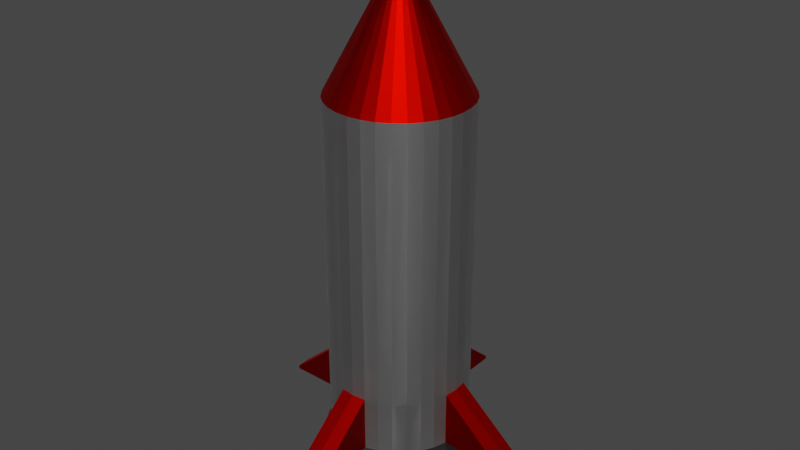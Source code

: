 # Source: rocket.blend  (saved by Blender 3.3.6; exported with 4.5.12 LTS)
import bpy
from mathutils import Matrix  # noqa: F401  (used for matrix-valued properties, if any)

bpy.ops.wm.read_factory_settings(use_empty=True)
scene = bpy.context.scene
scene.name = 'Scene'

# ---- collections
col_collection = bpy.data.collections.new('Collection'); scene.collection.children.link(col_collection)

# ---- materials (node trees are filled in below, after node groups)
mat_red = bpy.data.materials.new('Red')
mat_red.use_transparent_shadow = False
mat_body = bpy.data.materials.new('Body')
mat_body.use_transparent_shadow = False
mat_black = bpy.data.materials.new('Black')
mat_black.use_transparent_shadow = False
mat_grey = bpy.data.materials.new('Grey')
mat_grey.use_transparent_shadow = False

# ---- material node trees
mat_red.use_nodes = True; mat_red.node_tree.nodes.clear()
_N = mat_red.node_tree.nodes; _L = mat_red.node_tree.links
n0 = _N.new('ShaderNodeBsdfPrincipled'); n0.name = 'Principled BSDF'; n0.location = (10, 300)
n0.distribution = 'GGX'
n0.subsurface_method = 'RANDOM_WALK_SKIN'
n0.inputs[0].default_value = (0.8, 0.001717, 0.0, 1.0)
n0.inputs[1].default_value = 1.0
n0.inputs[3].default_value = 1.45
n0.inputs[27].default_value = (0.0, 0.0, 0.0, 1.0)
n0.inputs[28].default_value = 1.0
n1 = _N.new('ShaderNodeOutputMaterial'); n1.name = 'Material Output'; n1.location = (300, 300)
_L.new(n0.outputs[0], n1.inputs[0])
n1.is_active_output = True
mat_body.use_nodes = True; mat_body.node_tree.nodes.clear()
_N = mat_body.node_tree.nodes; _L = mat_body.node_tree.links
n0 = _N.new('ShaderNodeBsdfPrincipled'); n0.name = 'Principled BSDF'; n0.location = (10, 300)
n0.distribution = 'GGX'
n0.subsurface_method = 'RANDOM_WALK_SKIN'
n0.inputs[1].default_value = 1.0
n0.inputs[3].default_value = 1.45
n0.inputs[27].default_value = (0.0, 0.0, 0.0, 1.0)
n0.inputs[28].default_value = 1.0
n1 = _N.new('ShaderNodeOutputMaterial'); n1.name = 'Material Output'; n1.location = (300, 300)
_L.new(n0.outputs[0], n1.inputs[0])
n1.is_active_output = True
mat_black.use_nodes = True; mat_black.node_tree.nodes.clear()
_N = mat_black.node_tree.nodes; _L = mat_black.node_tree.links
n0 = _N.new('ShaderNodeBsdfPrincipled'); n0.name = 'Principled BSDF'; n0.location = (10, 300)
n0.distribution = 'GGX'
n0.subsurface_method = 'RANDOM_WALK_SKIN'
n0.inputs[0].default_value = (0.0, 0.0, 0.0, 1.0)
n0.inputs[3].default_value = 1.45
n0.inputs[27].default_value = (0.0, 0.0, 0.0, 1.0)
n0.inputs[28].default_value = 1.0
n1 = _N.new('ShaderNodeOutputMaterial'); n1.name = 'Material Output'; n1.location = (300, 300)
_L.new(n0.outputs[0], n1.inputs[0])
n1.is_active_output = True
mat_grey.use_nodes = True; mat_grey.node_tree.nodes.clear()
_N = mat_grey.node_tree.nodes; _L = mat_grey.node_tree.links
n0 = _N.new('ShaderNodeBsdfPrincipled'); n0.name = 'Principled BSDF'; n0.location = (10, 300)
n0.distribution = 'GGX'
n0.subsurface_method = 'RANDOM_WALK_SKIN'
n0.inputs[0].default_value = (0.2019, 0.2019, 0.2019, 1.0)
n0.inputs[1].default_value = 1.0
n0.inputs[3].default_value = 1.45
n0.inputs[27].default_value = (0.0, 0.0, 0.0, 1.0)
n0.inputs[28].default_value = 1.0
n1 = _N.new('ShaderNodeOutputMaterial'); n1.name = 'Material Output'; n1.location = (300, 300)
_L.new(n0.outputs[0], n1.inputs[0])
n1.is_active_output = True

# ---- world
world_world = bpy.data.worlds.new('World'); scene.world = world_world
world_world.use_nodes = True; world_world.node_tree.nodes.clear()
_N = world_world.node_tree.nodes; _L = world_world.node_tree.links
n0 = _N.new('ShaderNodeOutputWorld'); n0.name = 'World Output'; n0.location = (300, 300)
n1 = _N.new('ShaderNodeBackground'); n1.name = 'Background'; n1.location = (10, 300)
n1.inputs[0].default_value = (0.05088, 0.05088, 0.05088, 1.0)
_L.new(n1.outputs[0], n0.inputs[0])
n0.is_active_output = True
world_world.color = (0.05088, 0.05088, 0.05088)
world_world.use_sun_shadow = False
world_world.sun_shadow_jitter_overblur = 0.0

# ---- meshes
me_cylinder = bpy.data.meshes.new('Cylinder')
me_cylinder.from_pydata([(0.0, 1.0, -1.0), (1.211e-08, 1.49e-08, 1.159), (0.1951, 0.9808, -1.0), (-0.3755, 0.9066, -1.09), (0.3827, 0.9239, -1.0), (-0.5452, 0.8159, -1.09), (0.5556, 0.8315, -1.0), (-0.6939, 0.6939, -1.09), (0.7071, 0.7071, -1.0), (-0.8159, 0.5452, -1.09), (0.8315, 0.5556, -1.0), (-0.9066, 0.3755, -1.09), (0.9239, 0.3827, -1.0), (-0.9624, 0.1914, -1.09), (0.9808, 0.1951, -1.0), (-0.9813, 0.0, -1.09), (1.0, 0.0, -1.0), (-0.9624, -0.1914, -1.09), (0.9808, -0.1951, -1.0), (-0.9066, -0.3755, -1.09), (0.9239, -0.3827, -1.0), (-0.8159, -0.5452, -1.09), (0.8315, -0.5556, -1.0), (-0.6939, -0.6939, -1.09), (0.7071, -0.7071, -1.0), (-0.5452, -0.8159, -1.09), (0.5556, -0.8315, -1.0), (-0.3755, -0.9066, -1.09), (0.3827, -0.9239, -1.0), (-0.1914, -0.9624, -1.09), (0.1951, -0.9808, -1.0), (1.069e-09, -0.9813, -1.09), (0.0, -1.0, -1.0), (0.1914, -0.9624, -1.09), (-0.1951, -0.9808, -1.0), (0.3755, -0.9066, -1.09), (-0.3827, -0.9239, -1.0), (0.5452, -0.8159, -1.09), (-0.5556, -0.8315, -1.0), (0.6939, -0.6939, -1.09), (-0.7071, -0.7071, -1.0), (0.8159, -0.5452, -1.09), (-0.8315, -0.5556, -1.0), (0.9066, -0.3755, -1.09), (-0.9239, -0.3827, -1.0), (0.9624, -0.1914, -1.09), (-0.9808, -0.1951, -1.0), (0.9813, 0.0, -1.09), (-1.0, 0.0, -1.0), (0.9624, 0.1914, -1.09), (-0.9808, 0.1951, -1.0), (0.9066, 0.3755, -1.09), (-0.9239, 0.3827, -1.0), (0.8159, 0.5452, -1.09), (-0.8315, 0.5556, -1.0), (0.6939, 0.6939, -1.09), (-0.7071, 0.7071, -1.0), (0.5452, 0.8159, -1.09), (-0.5556, 0.8315, -1.0), (0.3755, 0.9066, -1.09), (-0.3827, 0.9239, -1.0), (0.1914, 0.9624, -1.09), (-0.1951, 0.9808, -1.0), (1.069e-09, 0.9813, -1.09), (0.0, 1.0, 0.5605), (0.1951, 0.9808, 0.5605), (0.3827, 0.9239, 0.5605), (0.5556, 0.8315, 0.5605), (0.7071, 0.7071, 0.5605), (0.8315, 0.5556, 0.5605), (0.9239, 0.3827, 0.5605), (0.9808, 0.1951, 0.5605), (1.0, 0.0, 0.5605), (0.9808, -0.1951, 0.5605), (0.9239, -0.3827, 0.5605), (0.8315, -0.5556, 0.5605), (0.7071, -0.7071, 0.5605), (0.5556, -0.8315, 0.5605), (0.3827, -0.9239, 0.5605), (0.1951, -0.9808, 0.5605), (0.0, -1.0, 0.5605), (-0.1951, -0.9808, 0.5605), (-0.3827, -0.9239, 0.5605), (-0.5556, -0.8315, 0.5605), (-0.7071, -0.7071, 0.5605), (-0.8315, -0.5556, 0.5605), (-0.9239, -0.3827, 0.5605), (-0.9808, -0.1951, 0.5605), (-1.0, 0.0, 0.5605), (-0.9808, 0.1951, 0.5605), (-0.9239, 0.3827, 0.5605), (-0.8315, 0.5556, 0.5605), (-0.7071, 0.7071, 0.5605), (-0.5556, 0.8315, 0.5605), (-0.3827, 0.9239, 0.5605), (-0.1951, 0.9808, 0.5605), (0.1951, 0.9808, -0.7426), (0.3827, 0.9239, -0.7426), (0.5556, 0.8315, -0.7426), (0.7071, 0.7071, -0.7426), (0.8315, 0.5556, -0.7426), (0.9239, 0.3827, -0.7426), (0.9808, 0.1951, -0.7426), (1.0, 0.0, -0.7426), (0.9808, -0.1951, -0.7426), (0.9239, -0.3827, -0.7426), (0.8315, -0.5556, -0.7426), (0.7071, -0.7071, -0.7426), (0.5556, -0.8315, -0.7426), (0.3827, -0.9239, -0.7426), (0.1951, -0.9808, -0.7426), (0.0, -1.0, -0.7426), (-0.1951, -0.9808, -0.7426), (-0.3827, -0.9239, -0.7426), (-0.5556, -0.8315, -0.7426), (-0.7071, -0.7071, -0.7426), (-0.8315, -0.5556, -0.7426), (-0.9239, -0.3827, -0.7426), (-0.9808, -0.1951, -0.7426), (-1.0, 0.0, -0.7426), (-0.9808, 0.1951, -0.7426), (-0.9239, 0.3827, -0.7426), (-0.8315, 0.5556, -0.7426), (-0.7071, 0.7071, -0.7426), (-0.5556, 0.8315, -0.7426), (-0.3827, 0.9239, -0.7426), (-0.1951, 0.9808, -0.7426), (0.0, 1.0, -0.7426), (-0.1914, 0.9624, -1.09), (1.849, 0.1989, -0.9816), (1.849, 0.1989, -0.9969), (1.866, 0.0, -0.9969), (1.866, 0.0, -0.9816), (1.849, -0.1989, -0.9969), (1.849, -0.1989, -0.9816), (0.2007, -1.849, -0.9815), (0.2007, -1.849, -0.9969), (0.0, -1.866, -0.9969), (0.0, -1.866, -0.9815), (-0.2007, -1.849, -0.9969), (-0.2007, -1.849, -0.9815), (-0.2426, 1.22, -1.228), (1.069e-09, 1.244, -1.228), (-0.4759, 1.149, -1.228), (-0.691, 1.034, -1.228), (-0.8794, 0.8794, -1.228), (-1.034, 0.691, -1.228), (-1.149, 0.4759, -1.228), (-1.22, 0.2426, -1.228), (-1.244, 0.0, -1.228), (-1.22, -0.2426, -1.228), (-1.149, -0.4759, -1.228), (-1.034, -0.691, -1.228), (-0.8794, -0.8794, -1.228), (-0.691, -1.034, -1.228), (-0.4759, -1.149, -1.228), (-0.2426, -1.22, -1.228), (1.069e-09, -1.244, -1.228), (0.2426, -1.22, -1.228), (0.4759, -1.149, -1.228), (0.691, -1.034, -1.228), (0.8794, -0.8794, -1.228), (1.034, -0.691, -1.228), (1.149, -0.4759, -1.228), (1.22, -0.2426, -1.228), (1.244, 0.0, -1.228), (1.22, 0.2426, -1.228), (1.149, 0.4759, -1.228), (1.034, 0.691, -1.228), (0.8794, 0.8794, -1.228), (0.691, 1.034, -1.228), (0.4759, 1.149, -1.228), (0.2426, 1.22, -1.228), (-0.2272, 1.142, -1.228), (1.069e-09, 1.164, -1.228), (-0.4456, 1.076, -1.228), (-0.6469, 0.9682, -1.228), (-0.8234, 0.8234, -1.228), (-0.9682, 0.6469, -1.228), (-1.076, 0.4456, -1.228), (-1.142, 0.2272, -1.228), (-1.164, 0.0, -1.228), (-1.142, -0.2272, -1.228), (-1.076, -0.4456, -1.228), (-0.9682, -0.6469, -1.228), (-0.8234, -0.8234, -1.228), (-0.6469, -0.9682, -1.228), (-0.4456, -1.076, -1.228), (-0.2272, -1.142, -1.228), (1.069e-09, -1.164, -1.228), (0.2272, -1.142, -1.228), (0.4456, -1.076, -1.228), (0.6469, -0.9682, -1.228), (0.8234, -0.8234, -1.228), (0.9682, -0.6469, -1.228), (1.076, -0.4456, -1.228), (1.142, -0.2272, -1.228), (1.164, 0.0, -1.228), (1.142, 0.2272, -1.228), (1.076, 0.4456, -1.228), (0.9682, 0.6469, -1.228), (0.8234, 0.8234, -1.228), (0.6469, 0.9682, -1.228), (0.4456, 1.076, -1.228), (0.2272, 1.142, -1.228)], [], [(64, 1, 65), (65, 1, 66), (66, 1, 67), (67, 1, 68), (68, 1, 69), (69, 1, 70), (70, 1, 71), (71, 1, 72), (72, 1, 73), (73, 1, 74), (74, 1, 75), (75, 1, 76), (76, 1, 77), (77, 1, 78), (78, 1, 79), (79, 1, 80), (80, 1, 81), (81, 1, 82), (82, 1, 83), (83, 1, 84), (84, 1, 85), (85, 1, 86), (86, 1, 87), (87, 1, 88), (88, 1, 89), (89, 1, 90), (90, 1, 91), (91, 1, 92), (92, 1, 93), (93, 1, 94), (14, 16, 165, 166), (94, 1, 95), (95, 1, 64), (6, 8, 169, 170), (126, 95, 64, 127), (125, 94, 95, 126), (124, 93, 94, 125), (123, 92, 93, 124), (122, 91, 92, 123), (121, 90, 91, 122), (120, 89, 90, 121), (119, 88, 89, 120), (118, 87, 88, 119), (117, 86, 87, 118), (116, 85, 86, 117), (115, 84, 85, 116), (114, 83, 84, 115), (113, 82, 83, 114), (112, 81, 82, 113), (111, 80, 81, 112), (110, 79, 80, 111), (109, 78, 79, 110), (108, 77, 78, 109), (107, 76, 77, 108), (106, 75, 76, 107), (105, 74, 75, 106), (104, 73, 74, 105), (103, 72, 73, 104), (102, 71, 72, 103), (101, 70, 71, 102), (100, 69, 70, 101), (99, 68, 69, 100), (98, 67, 68, 99), (97, 66, 67, 98), (96, 65, 66, 97), (127, 64, 65, 96), (0, 127, 96, 2), (2, 96, 97, 4), (4, 97, 98, 6), (6, 98, 99, 8), (8, 99, 100, 10), (10, 100, 101, 12), (12, 101, 102, 14), (30, 110, 135, 136), (34, 32, 137, 139), (18, 104, 105, 20), (20, 105, 106, 22), (22, 106, 107, 24), (24, 107, 108, 26), (26, 108, 109, 28), (28, 109, 110, 30), (110, 111, 138, 135), (103, 104, 134, 132), (34, 112, 113, 36), (36, 113, 114, 38), (38, 114, 115, 40), (40, 115, 116, 42), (42, 116, 117, 44), (44, 117, 118, 46), (46, 118, 119, 48), (48, 119, 120, 50), (50, 120, 121, 52), (52, 121, 122, 54), (54, 122, 123, 56), (56, 123, 124, 58), (58, 124, 125, 60), (60, 125, 126, 62), (62, 126, 127, 0), (58, 60, 143, 144), (40, 42, 152, 153), (22, 24, 161, 162), (4, 6, 170, 171), (48, 50, 148, 149), (30, 32, 157, 158), (12, 14, 166, 167), (56, 58, 144, 145), (38, 40, 153, 154), (20, 22, 162, 163), (2, 4, 171, 172), (46, 48, 149, 150), (28, 30, 158, 159), (10, 12, 167, 168), (54, 56, 145, 146), (36, 38, 154, 155), (18, 20, 163, 164), (62, 0, 142, 141), (0, 2, 172, 142), (44, 46, 150, 151), (26, 28, 159, 160), (8, 10, 168, 169), (52, 54, 146, 147), (34, 36, 155, 156), (16, 18, 164, 165), (60, 62, 141, 143), (42, 44, 151, 152), (24, 26, 160, 161), (63, 61, 59, 57, 55, 53, 51, 49, 47, 45, 43, 41, 39, 37, 35, 33, 31, 29, 27, 25, 23, 21, 19, 17, 15, 13, 11, 9, 7, 5, 3, 128), (32, 34, 156, 157), (50, 52, 147, 148), (130, 129, 132, 131), (131, 132, 134, 133), (136, 135, 138, 137), (137, 138, 140, 139), (111, 112, 140, 138), (112, 34, 139, 140), (18, 16, 131, 133), (14, 102, 129, 130), (32, 30, 136, 137), (104, 18, 133, 134), (102, 103, 132, 129), (16, 14, 130, 131), (174, 173, 141, 142), (173, 175, 143, 141), (175, 176, 144, 143), (176, 177, 145, 144), (177, 178, 146, 145), (178, 179, 147, 146), (179, 180, 148, 147), (180, 181, 149, 148), (181, 182, 150, 149), (182, 183, 151, 150), (183, 184, 152, 151), (184, 185, 153, 152), (185, 186, 154, 153), (186, 187, 155, 154), (187, 188, 156, 155), (188, 189, 157, 156), (189, 190, 158, 157), (190, 191, 159, 158), (191, 192, 160, 159), (192, 193, 161, 160), (193, 194, 162, 161), (194, 195, 163, 162), (195, 196, 164, 163), (196, 197, 165, 164), (197, 198, 166, 165), (198, 199, 167, 166), (199, 200, 168, 167), (200, 201, 169, 168), (201, 202, 170, 169), (202, 203, 171, 170), (203, 204, 172, 171), (204, 174, 142, 172), (63, 128, 173, 174), (128, 3, 175, 173), (3, 5, 176, 175), (5, 7, 177, 176), (7, 9, 178, 177), (9, 11, 179, 178), (11, 13, 180, 179), (13, 15, 181, 180), (15, 17, 182, 181), (17, 19, 183, 182), (19, 21, 184, 183), (21, 23, 185, 184), (23, 25, 186, 185), (25, 27, 187, 186), (27, 29, 188, 187), (29, 31, 189, 188), (31, 33, 190, 189), (33, 35, 191, 190), (35, 37, 192, 191), (37, 39, 193, 192), (39, 41, 194, 193), (41, 43, 195, 194), (43, 45, 196, 195), (45, 47, 197, 196), (47, 49, 198, 197), (49, 51, 199, 198), (51, 53, 200, 199), (53, 55, 201, 200), (55, 57, 202, 201), (57, 59, 203, 202), (59, 61, 204, 203), (61, 63, 174, 204)])
me_cylinder.polygons.foreach_set('material_index', [0, 0, 0, 0, 0, 0, 0, 0, 0, 0, 0, 0, 0, 0, 0, 0, 0, 0, 0, 0, 0, 0, 0, 0, 0, 0, 0, 0, 0, 0, 3, 0, 0, 3, 1, 1, 1, 1, 1, 1, 1, 1, 1, 1, 1, 1, 1, 1, 1, 1, 1, 1, 1, 1, 1, 1, 1, 1, 1, 1, 1, 1, 1, 1, 1, 1, 0, 1, 1, 1, 1, 1, 1, 0, 0, 1, 1, 1, 1, 1, 1, 0, 0, 1, 1, 1, 1, 1, 1, 0, 0, 1, 1, 1, 1, 1, 1, 0, 3, 3, 3, 3, 3, 3, 3, 3, 3, 3, 3, 3, 3, 3, 3, 3, 3, 3, 3, 3, 3, 3, 3, 3, 3, 3, 3, 3, 2, 3, 3, 0, 0, 0, 0, 0, 0, 0, 0, 0, 0, 0, 0, 3, 3, 3, 3, 3, 3, 3, 3, 3, 3, 3, 3, 3, 3, 3, 3, 3, 3, 3, 3, 3, 3, 3, 3, 3, 3, 3, 3, 3, 3, 3, 3, 2, 2, 2, 2, 2, 2, 2, 2, 2, 2, 2, 2, 2, 2, 2, 2, 2, 2, 2, 2, 2, 2, 2, 2, 2, 2, 2, 2, 2, 2, 2, 2])
_uv = me_cylinder.uv_layers.new(name='UVMap')
_uv.uv.foreach_set('vector', [1.0, 0.8901, 0.9688, 1.0, 0.9688, 0.8901, 0.9688, 0.8901, 0.9375, 1.0, 0.9375, 0.8901, 0.9375, 0.8901, 0.9062, 1.0, 0.9062, 0.8901, 0.9062, 0.8901, 0.875, 1.0, 0.875, 0.8901, 0.875, 0.8901, 0.8438, 1.0, 0.8438, 0.8901, 0.8438, 0.8901, 0.8125, 1.0, 0.8125, 0.8901, 0.8125, 0.8901, 0.7812, 1.0, 0.7812, 0.8901, 0.7812, 0.8901, 0.75, 1.0, 0.75, 0.8901, 0.75, 0.8901, 0.7188, 1.0, 0.7188, 0.8901, 0.7188, 0.8901, 0.6875, 1.0, 0.6875, 0.8901, 0.6875, 0.8901, 0.6562, 1.0, 0.6562, 0.8901, 0.6562, 0.8901, 0.625, 1.0, 0.625, 0.8901, 0.625, 0.8901, 0.5938, 1.0, 0.5938, 0.8901, 0.5938, 0.8901, 0.5625, 1.0, 0.5625, 0.8901, 0.5625, 0.8901, 0.5312, 1.0, 0.5312, 0.8901, 0.5312, 0.8901, 0.5, 1.0, 0.5, 0.8901, 0.5, 0.8901, 0.4688, 1.0, 0.4688, 0.8901, 0.4688, 0.8901, 0.4375, 1.0, 0.4375, 0.8901, 0.4375, 0.8901, 0.4062, 1.0, 0.4062, 0.8901, 0.4062, 0.8901, 0.375, 1.0, 0.375, 0.8901, 0.375, 0.8901, 0.3438, 1.0, 0.3438, 0.8901, 0.3438, 0.8901, 0.3125, 1.0, 0.3125, 0.8901, 0.3125, 0.8901, 0.2812, 1.0, 0.2812, 0.8901, 0.2812, 0.8901, 0.25, 1.0, 0.25, 0.8901, 0.25, 0.8901, 0.2188, 1.0, 0.2188, 0.8901, 0.2188, 0.8901, 0.1875, 1.0, 0.1875, 0.8901, 0.1875, 0.8901, 0.1562, 1.0, 0.1562, 0.8901, 0.1562, 0.8901, 0.125, 1.0, 0.125, 0.8901, 0.125, 0.8901, 0.09375, 1.0, 0.09375, 0.8901, 0.09375, 0.8901, 0.0625, 1.0, 0.0625, 0.8901, 0.7812, 0.5, 0.75, 0.5, 0.75, 0.5, 0.7812, 0.5, 0.0625, 0.8901, 0.03125, 1.0, 0.03125, 0.8901, 0.03125, 0.8901, 0.0, 1.0, 0.0, 0.8901, 0.9062, 0.5, 0.875, 0.5, 0.875, 0.5, 0.9062, 0.5, 0.03125, 0.5643, 0.03125, 0.8901, 0.0, 0.8901, 0.0, 0.5643, 0.0625, 0.5643, 0.0625, 0.8901, 0.03125, 0.8901, 0.03125, 0.5643, 0.09375, 0.5643, 0.09375, 0.8901, 0.0625, 0.8901, 0.0625, 0.5643, 0.125, 0.5643, 0.125, 0.8901, 0.09375, 0.8901, 0.09375, 0.5643, 0.1562, 0.5643, 0.1562, 0.8901, 0.125, 0.8901, 0.125, 0.5643, 0.1875, 0.5643, 0.1875, 0.8901, 0.1562, 0.8901, 0.1562, 0.5643, 0.2188, 0.5643, 0.2188, 0.8901, 0.1875, 0.8901, 0.1875, 0.5643, 0.25, 0.5643, 0.25, 0.8901, 0.2188, 0.8901, 0.2188, 0.5643, 0.2812, 0.5643, 0.2812, 0.8901, 0.25, 0.8901, 0.25, 0.5643, 0.3125, 0.5643, 0.3125, 0.8901, 0.2812, 0.8901, 0.2812, 0.5643, 0.3438, 0.5643, 0.3438, 0.8901, 0.3125, 0.8901, 0.3125, 0.5643, 0.375, 0.5643, 0.375, 0.8901, 0.3438, 0.8901, 0.3438, 0.5643, 0.4062, 0.5643, 0.4062, 0.8901, 0.375, 0.8901, 0.375, 0.5643, 0.4375, 0.5643, 0.4375, 0.8901, 0.4062, 0.8901, 0.4062, 0.5643, 0.4688, 0.5643, 0.4688, 0.8901, 0.4375, 0.8901, 0.4375, 0.5643, 0.5, 0.5643, 0.5, 0.8901, 0.4688, 0.8901, 0.4688, 0.5643, 0.5312, 0.5643, 0.5312, 0.8901, 0.5, 0.8901, 0.5, 0.5643, 0.5625, 0.5643, 0.5625, 0.8901, 0.5312, 0.8901, 0.5312, 0.5643, 0.5938, 0.5643, 0.5938, 0.8901, 0.5625, 0.8901, 0.5625, 0.5643, 0.625, 0.5643, 0.625, 0.8901, 0.5938, 0.8901, 0.5938, 0.5643, 0.6562, 0.5643, 0.6562, 0.8901, 0.625, 0.8901, 0.625, 0.5643, 0.6875, 0.5643, 0.6875, 0.8901, 0.6562, 0.8901, 0.6562, 0.5643, 0.7188, 0.5643, 0.7188, 0.8901, 0.6875, 0.8901, 0.6875, 0.5643, 0.75, 0.5643, 0.75, 0.8901, 0.7188, 0.8901, 0.7188, 0.5643, 0.7812, 0.5643, 0.7812, 0.8901, 0.75, 0.8901, 0.75, 0.5643, 0.8125, 0.5643, 0.8125, 0.8901, 0.7812, 0.8901, 0.7812, 0.5643, 0.8438, 0.5643, 0.8438, 0.8901, 0.8125, 0.8901, 0.8125, 0.5643, 0.875, 0.5643, 0.875, 0.8901, 0.8438, 0.8901, 0.8438, 0.5643, 0.9062, 0.5643, 0.9062, 0.8901, 0.875, 0.8901, 0.875, 0.5643, 0.9375, 0.5643, 0.9375, 0.8901, 0.9062, 0.8901, 0.9062, 0.5643, 0.9688, 0.5643, 0.9688, 0.8901, 0.9375, 0.8901, 0.9375, 0.5643, 1.0, 0.5643, 1.0, 0.8901, 0.9688, 0.8901, 0.9688, 0.5643, 1.0, 0.5, 1.0, 0.5643, 0.9688, 0.5643, 0.9688, 0.5, 0.9688, 0.5, 0.9688, 0.5643, 0.9375, 0.5643, 0.9375, 0.5, 0.9375, 0.5, 0.9375, 0.5643, 0.9062, 0.5643, 0.9062, 0.5, 0.9062, 0.5, 0.9062, 0.5643, 0.875, 0.5643, 0.875, 0.5, 0.875, 0.5, 0.875, 0.5643, 0.8438, 0.5643, 0.8438, 0.5, 0.8438, 0.5, 0.8438, 0.5643, 0.8125, 0.5643, 0.8125, 0.5, 0.8125, 0.5, 0.8125, 0.5643, 0.7812, 0.5643, 0.7812, 0.5, 0.5312, 0.5, 0.5312, 0.5643, 0.5312, 0.5643, 0.5312, 0.5, 0.4688, 0.5, 0.5, 0.5, 0.5, 0.5, 0.4688, 0.5, 0.7188, 0.5, 0.7188, 0.5643, 0.6875, 0.5643, 0.6875, 0.5, 0.6875, 0.5, 0.6875, 0.5643, 0.6562, 0.5643, 0.6562, 0.5, 0.6562, 0.5, 0.6562, 0.5643, 0.625, 0.5643, 0.625, 0.5, 0.625, 0.5, 0.625, 0.5643, 0.5938, 0.5643, 0.5938, 0.5, 0.5938, 0.5, 0.5938, 0.5643, 0.5625, 0.5643, 0.5625, 0.5, 0.5625, 0.5, 0.5625, 0.5643, 0.5312, 0.5643, 0.5312, 0.5, 0.5312, 0.5643, 0.5, 0.5643, 0.5, 0.5643, 0.5312, 0.5643, 0.75, 0.5643, 0.7188, 0.5643, 0.7188, 0.5643, 0.75, 0.5643, 0.4688, 0.5, 0.4688, 0.5643, 0.4375, 0.5643, 0.4375, 0.5, 0.4375, 0.5, 0.4375, 0.5643, 0.4062, 0.5643, 0.4062, 0.5, 0.4062, 0.5, 0.4062, 0.5643, 0.375, 0.5643, 0.375, 0.5, 0.375, 0.5, 0.375, 0.5643, 0.3438, 0.5643, 0.3438, 0.5, 0.3438, 0.5, 0.3438, 0.5643, 0.3125, 0.5643, 0.3125, 0.5, 0.3125, 0.5, 0.3125, 0.5643, 0.2812, 0.5643, 0.2812, 0.5, 0.2812, 0.5, 0.2812, 0.5643, 0.25, 0.5643, 0.25, 0.5, 0.25, 0.5, 0.25, 0.5643, 0.2188, 0.5643, 0.2188, 0.5, 0.2188, 0.5, 0.2188, 0.5643, 0.1875, 0.5643, 0.1875, 0.5, 0.1875, 0.5, 0.1875, 0.5643, 0.1562, 0.5643, 0.1562, 0.5, 0.1562, 0.5, 0.1562, 0.5643, 0.125, 0.5643, 0.125, 0.5, 0.125, 0.5, 0.125, 0.5643, 0.09375, 0.5643, 0.09375, 0.5, 0.09375, 0.5, 0.09375, 0.5643, 0.0625, 0.5643, 0.0625, 0.5, 0.0625, 0.5, 0.0625, 0.5643, 0.03125, 0.5643, 0.03125, 0.5, 0.03125, 0.5, 0.03125, 0.5643, 0.0, 0.5643, 0.0, 0.5, 0.09375, 0.5, 0.0625, 0.5, 0.0625, 0.5, 0.09375, 0.5, 0.375, 0.5, 0.3438, 0.5, 0.3438, 0.5, 0.375, 0.5, 0.6562, 0.5, 0.625, 0.5, 0.625, 0.5, 0.6562, 0.5, 0.9375, 0.5, 0.9062, 0.5, 0.9062, 0.5, 0.9375, 0.5, 0.25, 0.5, 0.2188, 0.5, 0.2188, 0.5, 0.25, 0.5, 0.5312, 0.5, 0.5, 0.5, 0.5, 0.5, 0.5312, 0.5, 0.8125, 0.5, 0.7812, 0.5, 0.7812, 0.5, 0.8125, 0.5, 0.125, 0.5, 0.09375, 0.5, 0.09375, 0.5, 0.125, 0.5, 0.4062, 0.5, 0.375, 0.5, 0.375, 0.5, 0.4062, 0.5, 0.6875, 0.5, 0.6562, 0.5, 0.6562, 0.5, 0.6875, 0.5, 0.9688, 0.5, 0.9375, 0.5, 0.9375, 0.5, 0.9688, 0.5, 0.2812, 0.5, 0.25, 0.5, 0.25, 0.5, 0.2812, 0.5, 0.5625, 0.5, 0.5312, 0.5, 0.5312, 0.5, 0.5625, 0.5, 0.8438, 0.5, 0.8125, 0.5, 0.8125, 0.5, 0.8438, 0.5, 0.1562, 0.5, 0.125, 0.5, 0.125, 0.5, 0.1562, 0.5, 0.4375, 0.5, 0.4062, 0.5, 0.4062, 0.5, 0.4375, 0.5, 0.7188, 0.5, 0.6875, 0.5, 0.6875, 0.5, 0.7188, 0.5, 0.03125, 0.5, 0.0, 0.5, 0.0, 0.5, 0.03125, 0.5, 1.0, 0.5, 0.9688, 0.5, 0.9688, 0.5, 1.0, 0.5, 0.3125, 0.5, 0.2812, 0.5, 0.2812, 0.5, 0.3125, 0.5, 0.5938, 0.5, 0.5625, 0.5, 0.5625, 0.5, 0.5938, 0.5, 0.875, 0.5, 0.8438, 0.5, 0.8438, 0.5, 0.875, 0.5, 0.1875, 0.5, 0.1562, 0.5, 0.1562, 0.5, 0.1875, 0.5, 0.4688, 0.5, 0.4375, 0.5, 0.4375, 0.5, 0.4688, 0.5, 0.75, 0.5, 0.7188, 0.5, 0.7188, 0.5, 0.75, 0.5, 0.0625, 0.5, 0.03125, 0.5, 0.03125, 0.5, 0.0625, 0.5, 0.3438, 0.5, 0.3125, 0.5, 0.3125, 0.5, 0.3438, 0.5, 0.625, 0.5, 0.5938, 0.5, 0.5938, 0.5, 0.625, 0.5, 0.75, 0.4394, 0.7869, 0.4357, 0.8225, 0.425, 0.8552, 0.4075, 0.8839, 0.3839, 0.9075, 0.3552, 0.925, 0.3225, 0.9357, 0.2869, 0.9394, 0.25, 0.9357, 0.2131, 0.925, 0.1775, 0.9075, 0.1448, 0.8839, 0.1161, 0.8552, 0.09255, 0.8225, 0.07505, 0.7869, 0.06427, 0.75, 0.06064, 0.7131, 0.06427, 0.6775, 0.07505, 0.6448, 0.09255, 0.6161, 0.1161, 0.5925, 0.1448, 0.575, 0.1775, 0.5643, 0.2131, 0.5606, 0.25, 0.5643, 0.2869, 0.575, 0.3225, 0.5925, 0.3552, 0.6161, 0.3839, 0.6448, 0.4075, 0.6775, 0.425, 0.7131, 0.4357, 0.5, 0.5, 0.4688, 0.5, 0.4688, 0.5, 0.5, 0.5, 0.2188, 0.5, 0.1875, 0.5, 0.1875, 0.5, 0.2188, 0.5, 0.7812, 0.5, 0.7812, 0.5643, 0.75, 0.5643, 0.75, 0.5, 0.75, 0.5, 0.75, 0.5643, 0.7188, 0.5643, 0.7188, 0.5, 0.5312, 0.5, 0.5312, 0.5643, 0.5, 0.5643, 0.5, 0.5, 0.5, 0.5, 0.5, 0.5643, 0.4688, 0.5643, 0.4688, 0.5, 0.5, 0.5643, 0.4688, 0.5643, 0.4688, 0.5643, 0.5, 0.5643, 0.4688, 0.5643, 0.4688, 0.5, 0.4688, 0.5, 0.4688, 0.5643, 0.7188, 0.5, 0.75, 0.5, 0.75, 0.5, 0.7188, 0.5, 0.7812, 0.5, 0.7812, 0.5643, 0.7812, 0.5643, 0.7812, 0.5, 0.5, 0.5, 0.5312, 0.5, 0.5312, 0.5, 0.5, 0.5, 0.7188, 0.5643, 0.7188, 0.5, 0.7188, 0.5, 0.7188, 0.5643, 0.7812, 0.5643, 0.75, 0.5643, 0.75, 0.5643, 0.7812, 0.5643, 0.75, 0.5, 0.7812, 0.5, 0.7812, 0.5, 0.75, 0.5, 0.75, 0.4747, 0.7062, 0.4704, 0.7032, 0.4854, 0.75, 0.49, 0.7062, 0.4704, 0.664, 0.4576, 0.6582, 0.4717, 0.7032, 0.4854, 0.664, 0.4576, 0.6252, 0.4368, 0.6167, 0.4496, 0.6582, 0.4717, 0.6252, 0.4368, 0.5911, 0.4089, 0.5803, 0.4197, 0.6167, 0.4496, 0.5911, 0.4089, 0.5632, 0.3748, 0.5504, 0.3833, 0.5803, 0.4197, 0.5632, 0.3748, 0.5424, 0.336, 0.5283, 0.3418, 0.5504, 0.3833, 0.5424, 0.336, 0.5296, 0.2938, 0.5146, 0.2968, 0.5283, 0.3418, 0.5296, 0.2938, 0.5253, 0.25, 0.51, 0.25, 0.5146, 0.2968, 0.5253, 0.25, 0.5296, 0.2062, 0.5146, 0.2032, 0.51, 0.25, 0.5296, 0.2062, 0.5424, 0.164, 0.5283, 0.1582, 0.5146, 0.2032, 0.5424, 0.164, 0.5632, 0.1252, 0.5504, 0.1167, 0.5283, 0.1582, 0.5632, 0.1252, 0.5911, 0.09111, 0.5803, 0.08029, 0.5504, 0.1167, 0.5911, 0.09111, 0.6252, 0.06316, 0.6167, 0.05045, 0.5803, 0.08029, 0.6252, 0.06316, 0.664, 0.04239, 0.6582, 0.02827, 0.6167, 0.05045, 0.664, 0.04239, 0.7062, 0.02961, 0.7032, 0.01461, 0.6582, 0.02827, 0.7062, 0.02961, 0.75, 0.02529, 0.75, 0.01, 0.7032, 0.01461, 0.75, 0.02529, 0.7938, 0.02961, 0.7968, 0.01461, 0.75, 0.01, 0.7938, 0.02961, 0.836, 0.04239, 0.8418, 0.02827, 0.7968, 0.01461, 0.836, 0.04239, 0.8748, 0.06316, 0.8833, 0.05045, 0.8418, 0.02827, 0.8748, 0.06316, 0.9089, 0.09111, 0.9197, 0.08029, 0.8833, 0.05045, 0.9089, 0.09111, 0.9368, 0.1252, 0.9496, 0.1167, 0.9197, 0.08029, 0.9368, 0.1252, 0.9576, 0.164, 0.9717, 0.1582, 0.9496, 0.1167, 0.9576, 0.164, 0.9704, 0.2062, 0.9854, 0.2032, 0.9717, 0.1582, 0.9704, 0.2062, 0.9747, 0.25, 0.99, 0.25, 0.9854, 0.2032, 0.9747, 0.25, 0.9704, 0.2938, 0.9854, 0.2968, 0.99, 0.25, 0.9704, 0.2938, 0.9576, 0.336, 0.9717, 0.3418, 0.9854, 0.2968, 0.9576, 0.336, 0.9368, 0.3748, 0.9496, 0.3833, 0.9717, 0.3418, 0.9368, 0.3748, 0.9089, 0.4089, 0.9197, 0.4197, 0.9496, 0.3833, 0.9089, 0.4089, 0.8748, 0.4368, 0.8833, 0.4496, 0.9197, 0.4197, 0.8748, 0.4368, 0.836, 0.4576, 0.8418, 0.4717, 0.8833, 0.4496, 0.836, 0.4576, 0.7938, 0.4704, 0.7968, 0.4854, 0.8418, 0.4717, 0.7938, 0.4704, 0.75, 0.4747, 0.75, 0.49, 0.7968, 0.4854, 0.75, 0.4394, 0.7131, 0.4357, 0.7062, 0.4704, 0.75, 0.4747, 0.7131, 0.4357, 0.6775, 0.425, 0.664, 0.4576, 0.7062, 0.4704, 0.6775, 0.425, 0.6448, 0.4075, 0.6252, 0.4368, 0.664, 0.4576, 0.6448, 0.4075, 0.6161, 0.3839, 0.5911, 0.4089, 0.6252, 0.4368, 0.6161, 0.3839, 0.5925, 0.3552, 0.5632, 0.3748, 0.5911, 0.4089, 0.5925, 0.3552, 0.575, 0.3225, 0.5424, 0.336, 0.5632, 0.3748, 0.575, 0.3225, 0.5643, 0.2869, 0.5296, 0.2938, 0.5424, 0.336, 0.5643, 0.2869, 0.5606, 0.25, 0.5253, 0.25, 0.5296, 0.2938, 0.5606, 0.25, 0.5643, 0.2131, 0.5296, 0.2062, 0.5253, 0.25, 0.5643, 0.2131, 0.575, 0.1775, 0.5424, 0.164, 0.5296, 0.2062, 0.575, 0.1775, 0.5925, 0.1448, 0.5632, 0.1252, 0.5424, 0.164, 0.5925, 0.1448, 0.6161, 0.1161, 0.5911, 0.09111, 0.5632, 0.1252, 0.6161, 0.1161, 0.6448, 0.09255, 0.6252, 0.06316, 0.5911, 0.09111, 0.6448, 0.09255, 0.6775, 0.07505, 0.664, 0.04239, 0.6252, 0.06316, 0.6775, 0.07505, 0.7131, 0.06427, 0.7062, 0.02961, 0.664, 0.04239, 0.7131, 0.06427, 0.75, 0.06064, 0.75, 0.02529, 0.7062, 0.02961, 0.75, 0.06064, 0.7869, 0.06427, 0.7938, 0.02961, 0.75, 0.02529, 0.7869, 0.06427, 0.8225, 0.07505, 0.836, 0.04239, 0.7938, 0.02961, 0.8225, 0.07505, 0.8552, 0.09255, 0.8748, 0.06316, 0.836, 0.04239, 0.8552, 0.09255, 0.8839, 0.1161, 0.9089, 0.09111, 0.8748, 0.06316, 0.8839, 0.1161, 0.9075, 0.1448, 0.9368, 0.1252, 0.9089, 0.09111, 0.9075, 0.1448, 0.925, 0.1775, 0.9576, 0.164, 0.9368, 0.1252, 0.925, 0.1775, 0.9357, 0.2131, 0.9704, 0.2062, 0.9576, 0.164, 0.9357, 0.2131, 0.9394, 0.25, 0.9747, 0.25, 0.9704, 0.2062, 0.9394, 0.25, 0.9357, 0.2869, 0.9704, 0.2938, 0.9747, 0.25, 0.9357, 0.2869, 0.925, 0.3225, 0.9576, 0.336, 0.9704, 0.2938, 0.925, 0.3225, 0.9075, 0.3552, 0.9368, 0.3748, 0.9576, 0.336, 0.9075, 0.3552, 0.8839, 0.3839, 0.9089, 0.4089, 0.9368, 0.3748, 0.8839, 0.3839, 0.8552, 0.4075, 0.8748, 0.4368, 0.9089, 0.4089, 0.8552, 0.4075, 0.8225, 0.425, 0.836, 0.4576, 0.8748, 0.4368, 0.8225, 0.425, 0.7869, 0.4357, 0.7938, 0.4704, 0.836, 0.4576, 0.7869, 0.4357, 0.75, 0.4394, 0.75, 0.4747, 0.7938, 0.4704])
me_cylinder.materials.append(mat_red)
me_cylinder.materials.append(mat_body)
me_cylinder.materials.append(mat_black)
me_cylinder.materials.append(mat_grey)
me_cylinder.update()

# ---- objects
ob_cylinder = bpy.data.objects.new('Cylinder', me_cylinder)

# ---- transforms, parenting, visibility, modifiers, constraints
ob_cylinder.location = (0.0, 0.0, 1.786)
ob_cylinder.scale = (0.4247, 0.4247, 1.322)
_m = ob_cylinder.modifiers.new('Mirror', 'MIRROR')
_m.use_axis = (True, True, False)

# ---- collection membership
col_collection.objects.link(ob_cylinder)

# ---- scene / render settings (as saved in the file)
scene.frame_start = 1; scene.frame_end = 250; scene.frame_set(1)
scene.render.engine = 'BLENDER_EEVEE_NEXT'
scene.cycles.sampling_pattern = 'TABULATED_SOBOL'
scene.cycles.use_light_tree = False
scene.view_settings.view_transform = 'Filmic'
bpy.context.view_layer.update()

# ---- added for rendering (the .blend has no active camera and no usable light): camera, sun
cam_auto = bpy.data.cameras.new('AutoCamera')
cam_auto.lens = 50.0
cam_auto.sensor_width = 36.0
cam_auto.clip_end = 1000.0
ob_auto_camera = bpy.data.objects.new('AutoCamera', cam_auto)
scene.collection.objects.link(ob_auto_camera)
ob_auto_camera.location = (3.58051, -4.29661, 4.60581)
ob_auto_camera.rotation_euler = (1.09748, -7.21219e-08, 0.694738)
scene.camera = ob_auto_camera
light_auto_sun = bpy.data.lights.new('AutoSun', 'SUN')
light_auto_sun.energy = 3.0
light_auto_sun.angle = 0.0523599
ob_auto_sun = bpy.data.objects.new('AutoSun', light_auto_sun)
scene.collection.objects.link(ob_auto_sun)
ob_auto_sun.rotation_euler = (0.872665, 0.174533, 0.523599)
bpy.context.view_layer.update()
